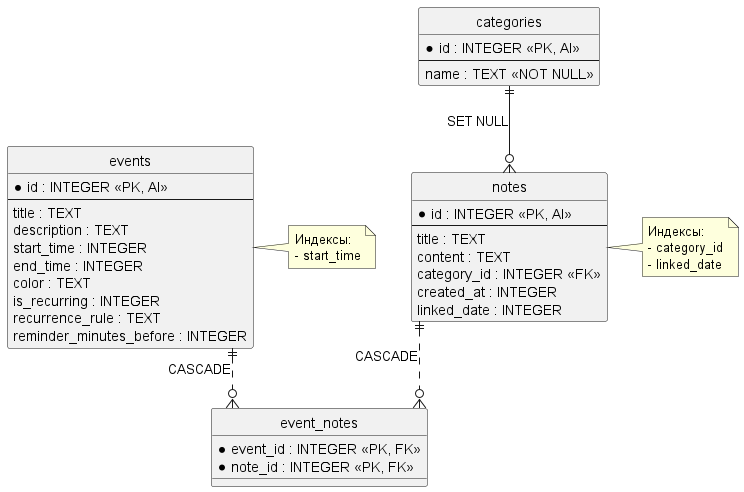

The diagram above was rendered by PlantUML. Its source (embedded in the PNG):
@startuml
hide circle
skinparam linetype ortho

' Определение таблиц
entity "categories" {
  *id : INTEGER <<PK, AI>>
  --
  name : TEXT <<NOT NULL>>
}

entity "events" {
  *id : INTEGER <<PK, AI>>
  --
  title : TEXT
  description : TEXT
  start_time : INTEGER
  end_time : INTEGER
  color : TEXT
  is_recurring : INTEGER
  recurrence_rule : TEXT
  reminder_minutes_before : INTEGER
}

entity "notes" {
  *id : INTEGER <<PK, AI>>
  --
  title : TEXT
  content : TEXT
  category_id : INTEGER <<FK>>
  created_at : INTEGER
  linked_date : INTEGER
}

entity "event_notes" {
  *event_id : INTEGER <<PK, FK>>
  *note_id : INTEGER <<PK, FK>>
}

' Связи
categories ||--o{ notes : "SET NULL"
notes ||..o{ event_notes : "CASCADE"
events ||..o{ event_notes : "CASCADE"

note right of notes : Индексы:\n- category_id\n- linked_date
note right of events : Индексы:\n- start_time

@enduml